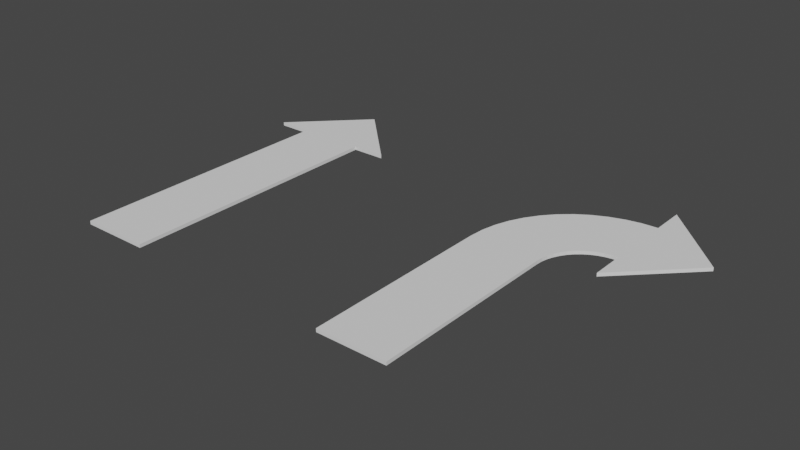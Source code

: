 # Source: arrows.blend  (saved by Blender 3.4.6; exported with 4.5.12 LTS)
import bpy
from mathutils import Matrix  # noqa: F401  (used for matrix-valued properties, if any)

bpy.ops.wm.read_factory_settings(use_empty=True)
scene = bpy.context.scene
scene.name = 'Scene'

# ---- collections
col_collection = bpy.data.collections.new('Collection'); scene.collection.children.link(col_collection)

# ---- world
world_world = bpy.data.worlds.new('World'); scene.world = world_world
world_world.use_nodes = True; world_world.node_tree.nodes.clear()
_N = world_world.node_tree.nodes; _L = world_world.node_tree.links
n0 = _N.new('ShaderNodeOutputWorld'); n0.name = 'World Output'; n0.location = (300, 300)
n1 = _N.new('ShaderNodeBackground'); n1.name = 'Background'; n1.location = (10, 300)
n1.inputs[0].default_value = (0.05088, 0.05088, 0.05088, 1.0)
_L.new(n1.outputs[0], n0.inputs[0])
n0.is_active_output = True
world_world.color = (0.05088, 0.05088, 0.05088)
world_world.use_sun_shadow = False
world_world.sun_shadow_jitter_overblur = 0.0

# ---- meshes
me_plane = bpy.data.meshes.new('Plane')
me_plane.from_pydata([(0.0, -1.0, 0.0), (0.0, 4.0, 0.0), (-1.0, 3.0, 0.0), (1.0, 3.0, 0.0), (0.0, 0.0, 0.0), (0.0, 1.0, 0.0), (0.0, 2.0, 0.0), (0.0, 3.0, 0.0), (-0.5, -1.0, 0.0), (-0.5, 0.0, 0.0), (-0.5, 1.0, 0.0), (-0.5, 2.0, 0.0), (-0.5, 3.0, 0.0), (0.5, -1.0, 0.0), (0.5, 0.0, 0.0), (0.5, 1.0, 0.0), (0.5, 2.0, 0.0), (0.5, 3.0, 0.0), (-0.5, -1.0, 0.0), (0.0, -1.0, 0.0), (0.0, 4.0, 0.0), (-0.5, 3.0, 0.0), (-1.0, 3.0, 0.0), (0.5, 0.0, 0.0), (0.5, 1.0, 0.0), (0.5, 2.0, 0.0), (0.5, 3.0, 0.0), (1.0, 3.0, 0.0), (-0.5, 0.0, 0.0), (-0.5, 1.0, 0.0), (-0.5, 2.0, 0.0), (0.5, -1.0, 0.0), (-0.5, -1.0, 0.05), (0.0, -1.0, 0.05), (0.0, 3.0, 0.05), (0.0, 4.0, 0.05), (0.0, 0.0, 0.05), (0.0, 1.0, 0.05), (0.0, 2.0, 0.05), (-0.5, 3.0, 0.05), (-1.0, 3.0, 0.05), (0.5, 0.0, 0.05), (0.5, 1.0, 0.05), (0.5, 2.0, 0.05), (0.5, 3.0, 0.05), (1.0, 3.0, 0.05), (-0.5, 0.0, 0.05), (-0.5, 1.0, 0.05), (-0.5, 2.0, 0.05), (0.5, -1.0, 0.05)], [], [(2, 1, 7, 12), (8, 9, 4, 0), (9, 10, 5, 4), (10, 11, 6, 5), (11, 12, 7, 6), (7, 1, 3, 17), (6, 7, 17, 16), (5, 6, 16, 15), (4, 5, 15, 14), (0, 4, 14, 13), (29, 28, 46, 47), (31, 23, 41, 49), (20, 22, 40, 35), (30, 29, 47, 48), (23, 24, 42, 41), (21, 30, 48, 39), (24, 25, 43, 42), (25, 26, 44, 43), (18, 19, 33, 32), (26, 27, 45, 44), (3, 1, 20, 27), (9, 8, 18, 28), (2, 12, 21, 22), (0, 13, 31, 19), (17, 3, 27, 26), (8, 0, 19, 18), (16, 17, 26, 25), (15, 16, 25, 24), (12, 11, 30, 21), (14, 15, 24, 23), (11, 10, 29, 30), (1, 2, 22, 20), (13, 14, 23, 31), (10, 9, 28, 29), (40, 39, 34, 35), (32, 33, 36, 46), (46, 36, 37, 47), (47, 37, 38, 48), (48, 38, 34, 39), (34, 44, 45, 35), (38, 43, 44, 34), (37, 42, 43, 38), (36, 41, 42, 37), (33, 49, 41, 36), (27, 20, 35, 45), (28, 18, 32, 46), (22, 21, 39, 40), (19, 31, 49, 33)])
_uv = me_plane.uv_layers.new(name='UVMap')
_uv.uv.foreach_set('vector', [0.0, 0.8, 0.5, 1.0, 0.5, 0.8, 0.25, 0.8, 0.25, 0.0, 0.25, 0.2, 0.5, 0.2, 0.5, 0.0, 0.25, 0.2, 0.25, 0.4, 0.5, 0.4, 0.5, 0.2, 0.25, 0.4, 0.25, 0.6, 0.5, 0.6, 0.5, 0.4, 0.25, 0.6, 0.25, 0.8, 0.5, 0.8, 0.5, 0.6, 0.5, 0.8, 0.5, 1.0, 1.0, 0.8, 0.75, 0.8, 0.5, 0.6, 0.5, 0.8, 0.75, 0.8, 0.75, 0.6, 0.5, 0.4, 0.5, 0.6, 0.75, 0.6, 0.75, 0.4, 0.5, 0.2, 0.5, 0.4, 0.75, 0.4, 0.75, 0.2, 0.5, 0.0, 0.5, 0.2, 0.75, 0.2, 0.75, 0.0, 0.25, 0.4, 0.25, 0.2, 0.25, 0.2, 0.25, 0.4, 0.75, 0.0, 0.75, 0.2, 0.75, 0.2, 0.75, 0.0, 0.5, 1.0, 0.0, 0.8, 0.0, 0.8, 0.5, 1.0, 0.25, 0.6, 0.25, 0.4, 0.25, 0.4, 0.25, 0.6, 0.75, 0.2, 0.75, 0.4, 0.75, 0.4, 0.75, 0.2, 0.25, 0.8, 0.25, 0.6, 0.25, 0.6, 0.25, 0.8, 0.75, 0.4, 0.75, 0.6, 0.75, 0.6, 0.75, 0.4, 0.75, 0.6, 0.75, 0.8, 0.75, 0.8, 0.75, 0.6, 0.25, 0.0, 0.5, 0.0, 0.5, 0.0, 0.25, 0.0, 0.75, 0.8, 1.0, 0.8, 1.0, 0.8, 0.75, 0.8, 1.0, 0.8, 0.5, 1.0, 0.5, 1.0, 1.0, 0.8, 0.25, 0.2, 0.25, 0.0, 0.25, 0.0, 0.25, 0.2, 0.0, 0.8, 0.25, 0.8, 0.25, 0.8, 0.0, 0.8, 0.5, 0.0, 0.75, 0.0, 0.75, 0.0, 0.5, 0.0, 0.75, 0.8, 1.0, 0.8, 1.0, 0.8, 0.75, 0.8, 0.25, 0.0, 0.5, 0.0, 0.5, 0.0, 0.25, 0.0, 0.75, 0.6, 0.75, 0.8, 0.75, 0.8, 0.75, 0.6, 0.75, 0.4, 0.75, 0.6, 0.75, 0.6, 0.75, 0.4, 0.25, 0.8, 0.25, 0.6, 0.25, 0.6, 0.25, 0.8, 0.75, 0.2, 0.75, 0.4, 0.75, 0.4, 0.75, 0.2, 0.25, 0.6, 0.25, 0.4, 0.25, 0.4, 0.25, 0.6, 0.5, 1.0, 0.0, 0.8, 0.0, 0.8, 0.5, 1.0, 0.75, 0.0, 0.75, 0.2, 0.75, 0.2, 0.75, 0.0, 0.25, 0.4, 0.25, 0.2, 0.25, 0.2, 0.25, 0.4, 0.0, 0.8, 0.25, 0.8, 0.5, 0.8, 0.5, 1.0, 0.25, 0.0, 0.5, 0.0, 0.5, 0.2, 0.25, 0.2, 0.25, 0.2, 0.5, 0.2, 0.5, 0.4, 0.25, 0.4, 0.25, 0.4, 0.5, 0.4, 0.5, 0.6, 0.25, 0.6, 0.25, 0.6, 0.5, 0.6, 0.5, 0.8, 0.25, 0.8, 0.5, 0.8, 0.75, 0.8, 1.0, 0.8, 0.5, 1.0, 0.5, 0.6, 0.75, 0.6, 0.75, 0.8, 0.5, 0.8, 0.5, 0.4, 0.75, 0.4, 0.75, 0.6, 0.5, 0.6, 0.5, 0.2, 0.75, 0.2, 0.75, 0.4, 0.5, 0.4, 0.5, 0.0, 0.75, 0.0, 0.75, 0.2, 0.5, 0.2, 1.0, 0.8, 0.5, 1.0, 0.5, 1.0, 1.0, 0.8, 0.25, 0.2, 0.25, 0.0, 0.25, 0.0, 0.25, 0.2, 0.0, 0.8, 0.25, 0.8, 0.25, 0.8, 0.0, 0.8, 0.5, 0.0, 0.75, 0.0, 0.75, 0.0, 0.5, 0.0])
me_plane.update()
me_plane_001 = bpy.data.meshes.new('Plane.001')
me_plane_001.from_pydata([(1.206, 1.998, 0.0), (1.206, 3.998, 0.0), (-2.027e-06, 1.8, 0.0), (2.146e-06, -1.0, 0.0), (0.01085, 1.957, 0.0), (0.04207, 2.111, 0.0), (0.09315, 2.26, 0.0), (0.1632, 2.4, 0.0), (0.251, 2.531, 0.0), (0.3551, 2.649, 0.0), (0.4737, 2.752, 0.0), (0.6048, 2.839, 0.0), (0.7461, 2.908, 0.0), (0.8951, 2.958, 0.0), (1.049, 2.988, 0.0), (1.206, 2.998, 0.0), (2.206, 2.998, 0.0), (0.5, -1.0, 0.0), (0.5, 1.8, 0.0), (0.5066, 1.892, 0.0), (0.525, 1.982, 0.0), (0.5551, 2.068, 0.0), (0.5962, 2.15, 0.0), (0.6477, 2.227, 0.0), (0.7087, 2.295, 0.0), (0.7781, 2.355, 0.0), (0.8548, 2.406, 0.0), (0.9374, 2.446, 0.0), (1.025, 2.475, 0.0), (1.115, 2.492, 0.0), (1.206, 2.498, 0.0), (-0.5, 1.8, 0.0), (-0.4849, 2.022, 0.0), (-0.4409, 2.24, 0.0), (-0.3688, 2.451, 0.0), (-0.2698, 2.65, 0.0), (-0.1456, 2.835, 0.0), (0.001578, 3.002, 0.0), (0.1693, 3.149, 0.0), (0.3548, 3.272, 0.0), (0.5547, 3.37, 0.0), (0.7657, 3.441, 0.0), (0.9842, 3.484, 0.0), (1.206, 3.498, 0.0), (-0.5, -1.0, 0.0), (1.706, 3.498, 0.0), (1.706, 2.498, 0.0), (1.206, 3.498, 0.05), (1.206, 3.998, 0.05), (0.5, 1.8, 0.05), (-2.027e-06, 1.8, 0.05), (-0.5, -1.0, 0.05), (2.146e-06, -1.0, 0.05), (0.5066, 1.892, 0.05), (0.01085, 1.957, 0.05), (0.525, 1.982, 0.05), (0.04207, 2.111, 0.05), (0.5551, 2.068, 0.05), (0.09315, 2.26, 0.05), (0.5962, 2.15, 0.05), (0.1632, 2.4, 0.05), (0.6477, 2.227, 0.05), (0.251, 2.531, 0.05), (0.7087, 2.295, 0.05), (0.3551, 2.649, 0.05), (0.7781, 2.355, 0.05), (0.4737, 2.752, 0.05), (0.8548, 2.406, 0.05), (0.6048, 2.839, 0.05), (0.9374, 2.446, 0.05), (0.7461, 2.908, 0.05), (1.025, 2.475, 0.05), (0.8951, 2.958, 0.05), (1.115, 2.492, 0.05), (1.049, 2.988, 0.05), (1.206, 2.498, 0.05), (1.206, 2.998, 0.05), (2.206, 2.998, 0.05), (0.5, -1.0, 0.05), (1.206, 1.998, 0.05), (-0.5, 1.8, 0.05), (-0.4849, 2.022, 0.05), (-0.4409, 2.24, 0.05), (-0.3688, 2.451, 0.05), (-0.2698, 2.65, 0.05), (-0.1456, 2.835, 0.05), (0.001578, 3.002, 0.05), (0.1693, 3.149, 0.05), (0.3548, 3.272, 0.05), (0.5547, 3.37, 0.05), (0.7657, 3.441, 0.05), (0.9842, 3.484, 0.05), (1.706, 3.498, 0.05), (1.706, 2.498, 0.05)], [], [(42, 43, 15, 14), (41, 42, 14, 13), (40, 41, 13, 12), (39, 40, 12, 11), (38, 39, 11, 10), (37, 38, 10, 9), (36, 37, 9, 8), (35, 36, 8, 7), (34, 35, 7, 6), (33, 34, 6, 5), (32, 33, 5, 4), (31, 32, 4, 2), (44, 31, 2, 3), (14, 15, 30, 29), (13, 14, 29, 28), (12, 13, 28, 27), (11, 12, 27, 26), (10, 11, 26, 25), (9, 10, 25, 24), (8, 9, 24, 23), (7, 8, 23, 22), (6, 7, 22, 21), (5, 6, 21, 20), (4, 5, 20, 19), (2, 4, 19, 18), (3, 2, 18, 17), (1, 45, 43), (43, 45, 16, 15), (15, 16, 46, 30), (30, 46, 0), (91, 74, 76, 47), (90, 72, 74, 91), (89, 70, 72, 90), (88, 68, 70, 89), (87, 66, 68, 88), (86, 64, 66, 87), (85, 62, 64, 86), (84, 60, 62, 85), (83, 58, 60, 84), (82, 56, 58, 83), (81, 54, 56, 82), (80, 50, 54, 81), (51, 52, 50, 80), (74, 73, 75, 76), (72, 71, 73, 74), (70, 69, 71, 72), (68, 67, 69, 70), (66, 65, 67, 68), (64, 63, 65, 66), (62, 61, 63, 64), (60, 59, 61, 62), (58, 57, 59, 60), (56, 55, 57, 58), (54, 53, 55, 56), (50, 49, 53, 54), (52, 78, 49, 50), (48, 47, 92), (47, 76, 77, 92), (76, 75, 93, 77), (75, 79, 93), (17, 18, 49, 78), (30, 0, 79, 75), (31, 44, 51, 80), (16, 45, 92, 77), (29, 30, 75, 73), (32, 31, 80, 81), (45, 1, 48, 92), (28, 29, 73, 71), (33, 32, 81, 82), (27, 28, 71, 69), (34, 33, 82, 83), (46, 16, 77, 93), (26, 27, 69, 67), (35, 34, 83, 84), (0, 46, 93, 79), (25, 26, 67, 65), (36, 35, 84, 85), (24, 25, 65, 63), (37, 36, 85, 86), (23, 24, 63, 61), (38, 37, 86, 87), (22, 23, 61, 59), (39, 38, 87, 88), (21, 22, 59, 57), (40, 39, 88, 89), (20, 21, 57, 55), (41, 40, 89, 90), (1, 43, 47, 48), (19, 20, 55, 53), (42, 41, 90, 91), (18, 19, 53, 49), (43, 42, 91, 47), (44, 3, 52, 51), (3, 17, 78, 52)])
_uv = me_plane_001.uv_layers.new(name='UVMap')
_uv.uv.foreach_set('vector', [0.25, 1.0, 0.25, 1.0, 0.5, 1.0, 0.5, 1.0, 0.25, 1.0, 0.25, 1.0, 0.5, 1.0, 0.5, 1.0, 0.25, 1.0, 0.25, 1.0, 0.5, 1.0, 0.5, 1.0, 0.25, 1.0, 0.25, 1.0, 0.5, 1.0, 0.5, 1.0, 0.25, 1.0, 0.25, 1.0, 0.5, 1.0, 0.5, 1.0, 0.25, 1.0, 0.25, 1.0, 0.5, 1.0, 0.5, 1.0, 0.25, 1.0, 0.25, 1.0, 0.5, 1.0, 0.5, 1.0, 0.25, 1.0, 0.25, 1.0, 0.5, 1.0, 0.5, 1.0, 0.25, 1.0, 0.25, 1.0, 0.5, 1.0, 0.5, 1.0, 0.25, 1.0, 0.25, 1.0, 0.5, 1.0, 0.5, 1.0, 0.25, 1.0, 0.25, 1.0, 0.5, 1.0, 0.5, 1.0, 0.25, 1.0, 0.25, 1.0, 0.5, 1.0, 0.5, 1.0, 0.25, 0.0, 0.25, 1.0, 0.5, 1.0, 0.5, 0.0, 0.5, 1.0, 0.5, 1.0, 0.75, 1.0, 0.75, 1.0, 0.5, 1.0, 0.5, 1.0, 0.75, 1.0, 0.75, 1.0, 0.5, 1.0, 0.5, 1.0, 0.75, 1.0, 0.75, 1.0, 0.5, 1.0, 0.5, 1.0, 0.75, 1.0, 0.75, 1.0, 0.5, 1.0, 0.5, 1.0, 0.75, 1.0, 0.75, 1.0, 0.5, 1.0, 0.5, 1.0, 0.75, 1.0, 0.75, 1.0, 0.5, 1.0, 0.5, 1.0, 0.75, 1.0, 0.75, 1.0, 0.5, 1.0, 0.5, 1.0, 0.75, 1.0, 0.75, 1.0, 0.5, 1.0, 0.5, 1.0, 0.75, 1.0, 0.75, 1.0, 0.5, 1.0, 0.5, 1.0, 0.75, 1.0, 0.75, 1.0, 0.5, 1.0, 0.5, 1.0, 0.75, 1.0, 0.75, 1.0, 0.5, 1.0, 0.5, 1.0, 0.75, 1.0, 0.75, 1.0, 0.5, 0.0, 0.5, 1.0, 0.75, 1.0, 0.75, 0.0, 0.0, 1.0, 0.25, 1.0, 0.25, 1.0, 0.25, 1.0, 0.25, 1.0, 0.5, 1.0, 0.5, 1.0, 0.5, 1.0, 0.5, 1.0, 0.75, 1.0, 0.75, 1.0, 0.75, 1.0, 0.75, 1.0, 1.0, 1.0, 0.25, 1.0, 0.5, 1.0, 0.5, 1.0, 0.25, 1.0, 0.25, 1.0, 0.5, 1.0, 0.5, 1.0, 0.25, 1.0, 0.25, 1.0, 0.5, 1.0, 0.5, 1.0, 0.25, 1.0, 0.25, 1.0, 0.5, 1.0, 0.5, 1.0, 0.25, 1.0, 0.25, 1.0, 0.5, 1.0, 0.5, 1.0, 0.25, 1.0, 0.25, 1.0, 0.5, 1.0, 0.5, 1.0, 0.25, 1.0, 0.25, 1.0, 0.5, 1.0, 0.5, 1.0, 0.25, 1.0, 0.25, 1.0, 0.5, 1.0, 0.5, 1.0, 0.25, 1.0, 0.25, 1.0, 0.5, 1.0, 0.5, 1.0, 0.25, 1.0, 0.25, 1.0, 0.5, 1.0, 0.5, 1.0, 0.25, 1.0, 0.25, 1.0, 0.5, 1.0, 0.5, 1.0, 0.25, 1.0, 0.25, 1.0, 0.5, 1.0, 0.5, 1.0, 0.25, 1.0, 0.25, 0.0, 0.5, 0.0, 0.5, 1.0, 0.25, 1.0, 0.5, 1.0, 0.75, 1.0, 0.75, 1.0, 0.5, 1.0, 0.5, 1.0, 0.75, 1.0, 0.75, 1.0, 0.5, 1.0, 0.5, 1.0, 0.75, 1.0, 0.75, 1.0, 0.5, 1.0, 0.5, 1.0, 0.75, 1.0, 0.75, 1.0, 0.5, 1.0, 0.5, 1.0, 0.75, 1.0, 0.75, 1.0, 0.5, 1.0, 0.5, 1.0, 0.75, 1.0, 0.75, 1.0, 0.5, 1.0, 0.5, 1.0, 0.75, 1.0, 0.75, 1.0, 0.5, 1.0, 0.5, 1.0, 0.75, 1.0, 0.75, 1.0, 0.5, 1.0, 0.5, 1.0, 0.75, 1.0, 0.75, 1.0, 0.5, 1.0, 0.5, 1.0, 0.75, 1.0, 0.75, 1.0, 0.5, 1.0, 0.5, 1.0, 0.75, 1.0, 0.75, 1.0, 0.5, 1.0, 0.5, 1.0, 0.75, 1.0, 0.75, 1.0, 0.5, 1.0, 0.5, 0.0, 0.75, 0.0, 0.75, 1.0, 0.5, 1.0, 0.0, 1.0, 0.25, 1.0, 0.25, 1.0, 0.25, 1.0, 0.5, 1.0, 0.5, 1.0, 0.25, 1.0, 0.5, 1.0, 0.75, 1.0, 0.75, 1.0, 0.5, 1.0, 0.75, 1.0, 1.0, 1.0, 0.75, 1.0, 0.75, 0.0, 0.75, 1.0, 0.75, 1.0, 0.75, 0.0, 0.75, 1.0, 1.0, 1.0, 1.0, 1.0, 0.75, 1.0, 0.25, 1.0, 0.25, 0.0, 0.25, 0.0, 0.25, 1.0, 0.5, 1.0, 0.25, 1.0, 0.25, 1.0, 0.5, 1.0, 0.75, 1.0, 0.75, 1.0, 0.75, 1.0, 0.75, 1.0, 0.25, 1.0, 0.25, 1.0, 0.25, 1.0, 0.25, 1.0, 0.25, 1.0, 0.0, 1.0, 0.0, 1.0, 0.25, 1.0, 0.75, 1.0, 0.75, 1.0, 0.75, 1.0, 0.75, 1.0, 0.25, 1.0, 0.25, 1.0, 0.25, 1.0, 0.25, 1.0, 0.75, 1.0, 0.75, 1.0, 0.75, 1.0, 0.75, 1.0, 0.25, 1.0, 0.25, 1.0, 0.25, 1.0, 0.25, 1.0, 0.75, 1.0, 0.5, 1.0, 0.5, 1.0, 0.75, 1.0, 0.75, 1.0, 0.75, 1.0, 0.75, 1.0, 0.75, 1.0, 0.25, 1.0, 0.25, 1.0, 0.25, 1.0, 0.25, 1.0, 1.0, 1.0, 0.75, 1.0, 0.75, 1.0, 1.0, 1.0, 0.75, 1.0, 0.75, 1.0, 0.75, 1.0, 0.75, 1.0, 0.25, 1.0, 0.25, 1.0, 0.25, 1.0, 0.25, 1.0, 0.75, 1.0, 0.75, 1.0, 0.75, 1.0, 0.75, 1.0, 0.25, 1.0, 0.25, 1.0, 0.25, 1.0, 0.25, 1.0, 0.75, 1.0, 0.75, 1.0, 0.75, 1.0, 0.75, 1.0, 0.25, 1.0, 0.25, 1.0, 0.25, 1.0, 0.25, 1.0, 0.75, 1.0, 0.75, 1.0, 0.75, 1.0, 0.75, 1.0, 0.25, 1.0, 0.25, 1.0, 0.25, 1.0, 0.25, 1.0, 0.75, 1.0, 0.75, 1.0, 0.75, 1.0, 0.75, 1.0, 0.25, 1.0, 0.25, 1.0, 0.25, 1.0, 0.25, 1.0, 0.75, 1.0, 0.75, 1.0, 0.75, 1.0, 0.75, 1.0, 0.25, 1.0, 0.25, 1.0, 0.25, 1.0, 0.25, 1.0, 0.0, 1.0, 0.25, 1.0, 0.25, 1.0, 0.0, 1.0, 0.75, 1.0, 0.75, 1.0, 0.75, 1.0, 0.75, 1.0, 0.25, 1.0, 0.25, 1.0, 0.25, 1.0, 0.25, 1.0, 0.75, 1.0, 0.75, 1.0, 0.75, 1.0, 0.75, 1.0, 0.25, 1.0, 0.25, 1.0, 0.25, 1.0, 0.25, 1.0, 0.25, 0.0, 0.5, 0.0, 0.5, 0.0, 0.25, 0.0, 0.5, 0.0, 0.75, 0.0, 0.75, 0.0, 0.5, 0.0])
me_plane_001.update()

# ---- objects
ob_plane = bpy.data.objects.new('Plane', me_plane)
ob_plane_001 = bpy.data.objects.new('Plane.001', me_plane_001)

# ---- transforms, parenting, visibility, modifiers, constraints
ob_plane.location = (0.0, 0.0, 0.0)
ob_plane_001.location = (4.007, 0.0, 0.0)

# ---- collection membership
col_collection.objects.link(ob_plane)
col_collection.objects.link(ob_plane_001)

# ---- scene / render settings (as saved in the file)
scene.frame_start = 1; scene.frame_end = 250; scene.frame_set(1)
scene.render.engine = 'BLENDER_EEVEE_NEXT'
scene.cycles.sampling_pattern = 'TABULATED_SOBOL'
scene.cycles.use_light_tree = False
scene.view_settings.view_transform = 'Filmic'
bpy.context.view_layer.update()

# ---- added for rendering (the .blend has no active camera and no usable light): camera, sun
cam_auto = bpy.data.cameras.new('AutoCamera')
cam_auto.lens = 50.0
cam_auto.sensor_width = 36.0
cam_auto.clip_end = 1000.0
ob_auto_camera = bpy.data.objects.new('AutoCamera', cam_auto)
scene.collection.objects.link(ob_auto_camera)
ob_auto_camera.location = (10.727, -8.24456, 6.52137)
ob_auto_camera.rotation_euler = (1.09748, -7.21219e-08, 0.694738)
scene.camera = ob_auto_camera
light_auto_sun = bpy.data.lights.new('AutoSun', 'SUN')
light_auto_sun.energy = 3.0
light_auto_sun.angle = 0.0523599
ob_auto_sun = bpy.data.objects.new('AutoSun', light_auto_sun)
scene.collection.objects.link(ob_auto_sun)
ob_auto_sun.rotation_euler = (0.872665, 0.174533, 0.523599)
bpy.context.view_layer.update()
